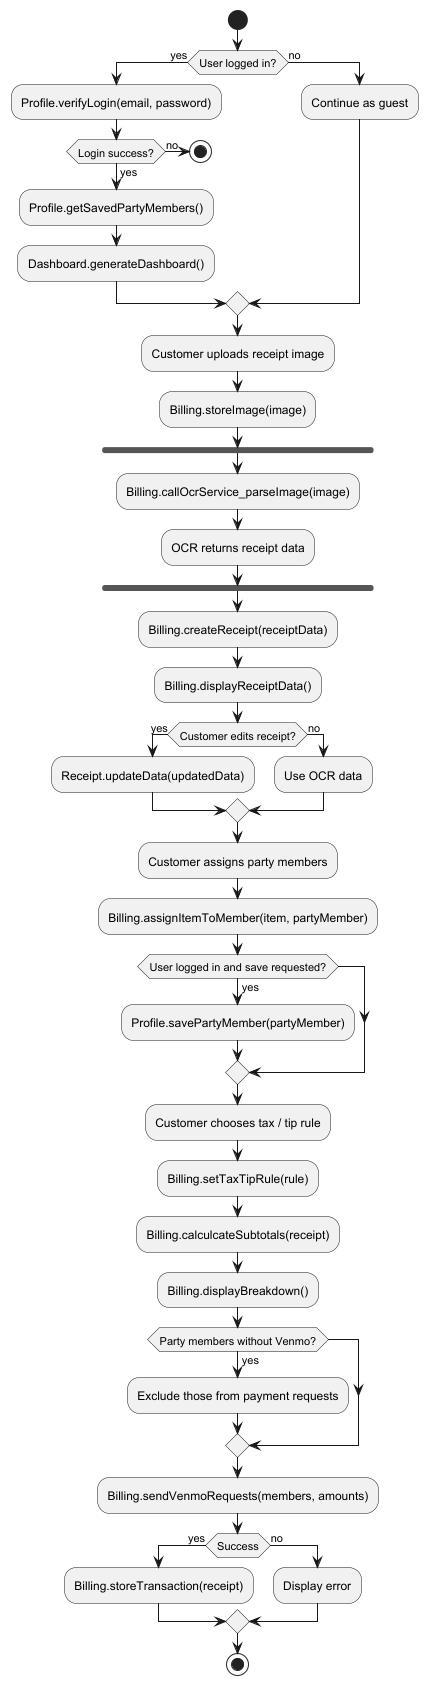

The diagram above was rendered by PlantUML. Its source (embedded in the PNG):
@startuml

start
if (User logged in?) then (yes)
    :Profile.verifyLogin(email, password);
    if (Login success?) then (yes)
        :Profile.getSavedPartyMembers();
        :Dashboard.generateDashboard();
    else (no)
        stop
    endif
else (no)
    :Continue as guest;
endif

:Customer uploads receipt image;
:Billing.storeImage(image);

fork
    :Billing.callOcrService_parseImage(image);
    :OCR returns receipt data;
end fork

:Billing.createReceipt(receiptData);
:Billing.displayReceiptData();

if (Customer edits receipt?) then (yes)
    :Receipt.updateData(updatedData);
else (no)
    :Use OCR data;
endif

:Customer assigns party members;
:Billing.assignItemToMember(item, partyMember);

if (User logged in and save requested?) then (yes)
    :Profile.savePartyMember(partyMember);
endif

:Customer chooses tax / tip rule;
:Billing.setTaxTipRule(rule);
:Billing.calculcateSubtotals(receipt);
:Billing.displayBreakdown();

if (Party members without Venmo?) then (yes)
    :Exclude those from payment requests;
endif

:Billing.sendVenmoRequests(members, amounts);

if (Success) then (yes)
    :Billing.storeTransaction(receipt);
else (no)
    :Display error;
endif

stop
@enduml